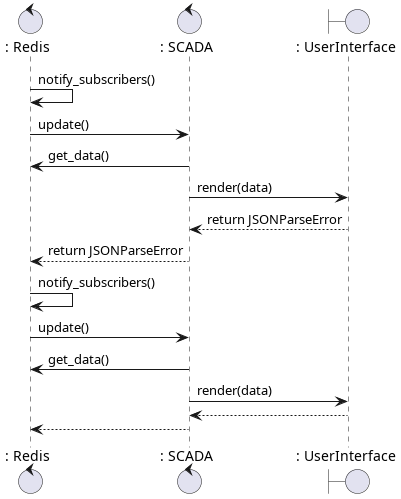

The diagram above was rendered by PlantUML. Its source (embedded in the PNG):
@startuml

control		": Redis" as Redis
control		": SCADA" as Scada
boundary	": UserInterface" as UserInterface

Redis -> Redis : notify_subscribers()
Redis -> Scada : update()
Scada -> Redis : get_data()
Scada -> UserInterface : render(data)
UserInterface --> Scada : return JSONParseError
Scada --> Redis : return JSONParseError

Redis -> Redis : notify_subscribers()
Redis -> Scada : update()
Scada -> Redis : get_data()
Scada -> UserInterface : render(data)
UserInterface --> Scada
Scada --> Redis

@enduml